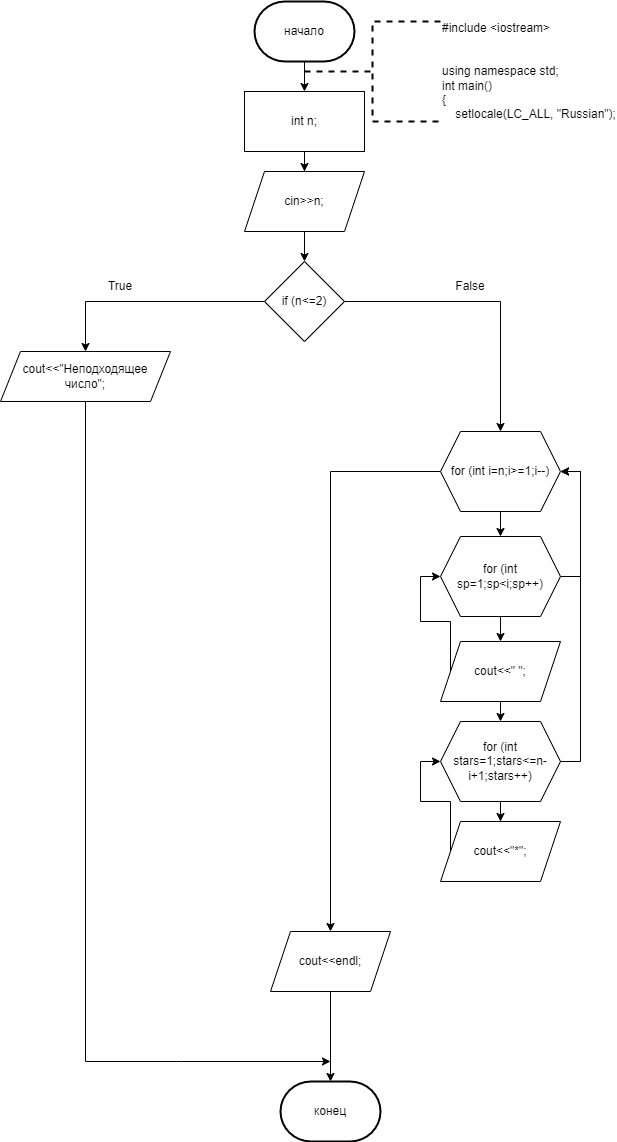

The diagram above was exported from draw.io. Its source (the exported page's mxGraphModel, read from the mxfile embedded in the PNG):
<mxGraphModel dx="996" dy="559" grid="1" gridSize="10" guides="1" tooltips="1" connect="1" arrows="1" fold="1" page="1" pageScale="1" pageWidth="827" pageHeight="1169" math="0" shadow="0">
  <root>
    <mxCell id="0" />
    <mxCell id="1" parent="0" />
    <mxCell id="BHYcRMd83FFE1wLoYaxV-32" style="edgeStyle=orthogonalEdgeStyle;rounded=0;orthogonalLoop=1;jettySize=auto;html=1;exitX=0.5;exitY=1;exitDx=0;exitDy=0;exitPerimeter=0;entryX=0.5;entryY=0;entryDx=0;entryDy=0;" parent="1" source="BHYcRMd83FFE1wLoYaxV-1" target="BHYcRMd83FFE1wLoYaxV-2" edge="1">
      <mxGeometry relative="1" as="geometry" />
    </mxCell>
    <mxCell id="BHYcRMd83FFE1wLoYaxV-1" value="начало" style="strokeWidth=2;html=1;shape=mxgraph.flowchart.terminator;whiteSpace=wrap;" parent="1" vertex="1">
      <mxGeometry x="364" y="10" width="100" height="60" as="geometry" />
    </mxCell>
    <mxCell id="BHYcRMd83FFE1wLoYaxV-33" style="edgeStyle=orthogonalEdgeStyle;rounded=0;orthogonalLoop=1;jettySize=auto;html=1;exitX=0.5;exitY=1;exitDx=0;exitDy=0;" parent="1" source="BHYcRMd83FFE1wLoYaxV-2" target="BHYcRMd83FFE1wLoYaxV-3" edge="1">
      <mxGeometry relative="1" as="geometry" />
    </mxCell>
    <mxCell id="BHYcRMd83FFE1wLoYaxV-2" value="int n;" style="rounded=0;whiteSpace=wrap;html=1;" parent="1" vertex="1">
      <mxGeometry x="354" y="100" width="120" height="60" as="geometry" />
    </mxCell>
    <mxCell id="BHYcRMd83FFE1wLoYaxV-5" value="" style="edgeStyle=orthogonalEdgeStyle;rounded=0;orthogonalLoop=1;jettySize=auto;html=1;" parent="1" source="BHYcRMd83FFE1wLoYaxV-3" target="BHYcRMd83FFE1wLoYaxV-4" edge="1">
      <mxGeometry relative="1" as="geometry" />
    </mxCell>
    <mxCell id="BHYcRMd83FFE1wLoYaxV-3" value="cin&amp;gt;&amp;gt;n;" style="shape=parallelogram;perimeter=parallelogramPerimeter;whiteSpace=wrap;html=1;fixedSize=1;" parent="1" vertex="1">
      <mxGeometry x="354" y="180" width="120" height="60" as="geometry" />
    </mxCell>
    <mxCell id="BHYcRMd83FFE1wLoYaxV-7" value="" style="edgeStyle=orthogonalEdgeStyle;rounded=0;orthogonalLoop=1;jettySize=auto;html=1;" parent="1" source="BHYcRMd83FFE1wLoYaxV-4" target="BHYcRMd83FFE1wLoYaxV-6" edge="1">
      <mxGeometry relative="1" as="geometry" />
    </mxCell>
    <mxCell id="BHYcRMd83FFE1wLoYaxV-9" value="" style="edgeStyle=orthogonalEdgeStyle;rounded=0;orthogonalLoop=1;jettySize=auto;html=1;entryX=0.5;entryY=0;entryDx=0;entryDy=0;" parent="1" source="BHYcRMd83FFE1wLoYaxV-4" target="BHYcRMd83FFE1wLoYaxV-10" edge="1">
      <mxGeometry relative="1" as="geometry">
        <mxPoint x="610" y="360" as="targetPoint" />
      </mxGeometry>
    </mxCell>
    <mxCell id="BHYcRMd83FFE1wLoYaxV-4" value="if (n&amp;lt;=2)" style="rhombus;whiteSpace=wrap;html=1;" parent="1" vertex="1">
      <mxGeometry x="374" y="270" width="80" height="80" as="geometry" />
    </mxCell>
    <mxCell id="BHYcRMd83FFE1wLoYaxV-30" style="edgeStyle=orthogonalEdgeStyle;rounded=0;orthogonalLoop=1;jettySize=auto;html=1;exitX=0.5;exitY=1;exitDx=0;exitDy=0;" parent="1" source="BHYcRMd83FFE1wLoYaxV-6" edge="1">
      <mxGeometry relative="1" as="geometry">
        <mxPoint x="440" y="1070" as="targetPoint" />
        <Array as="points">
          <mxPoint x="195" y="1070" />
          <mxPoint x="291" y="1070" />
        </Array>
      </mxGeometry>
    </mxCell>
    <mxCell id="BHYcRMd83FFE1wLoYaxV-6" value="cout&amp;lt;&amp;lt;&quot;Неподходящее число&quot;;" style="shape=parallelogram;perimeter=parallelogramPerimeter;whiteSpace=wrap;html=1;fixedSize=1;" parent="1" vertex="1">
      <mxGeometry x="110" y="360" width="170" height="50" as="geometry" />
    </mxCell>
    <mxCell id="BHYcRMd83FFE1wLoYaxV-15" value="" style="edgeStyle=orthogonalEdgeStyle;rounded=0;orthogonalLoop=1;jettySize=auto;html=1;" parent="1" source="BHYcRMd83FFE1wLoYaxV-10" target="BHYcRMd83FFE1wLoYaxV-14" edge="1">
      <mxGeometry relative="1" as="geometry" />
    </mxCell>
    <mxCell id="BHYcRMd83FFE1wLoYaxV-27" value="" style="edgeStyle=orthogonalEdgeStyle;rounded=0;orthogonalLoop=1;jettySize=auto;html=1;" parent="1" source="BHYcRMd83FFE1wLoYaxV-10" target="BHYcRMd83FFE1wLoYaxV-26" edge="1">
      <mxGeometry relative="1" as="geometry" />
    </mxCell>
    <mxCell id="BHYcRMd83FFE1wLoYaxV-10" value="for (int i=n;i&amp;gt;=1;i--)" style="shape=hexagon;perimeter=hexagonPerimeter2;whiteSpace=wrap;html=1;fixedSize=1;" parent="1" vertex="1">
      <mxGeometry x="550" y="440" width="120" height="80" as="geometry" />
    </mxCell>
    <mxCell id="BHYcRMd83FFE1wLoYaxV-12" value="True" style="text;html=1;strokeColor=none;fillColor=none;align=center;verticalAlign=middle;whiteSpace=wrap;rounded=0;" parent="1" vertex="1">
      <mxGeometry x="200" y="280" width="60" height="30" as="geometry" />
    </mxCell>
    <mxCell id="BHYcRMd83FFE1wLoYaxV-13" value="False" style="text;html=1;strokeColor=none;fillColor=none;align=center;verticalAlign=middle;whiteSpace=wrap;rounded=0;" parent="1" vertex="1">
      <mxGeometry x="550" y="280" width="60" height="30" as="geometry" />
    </mxCell>
    <mxCell id="BHYcRMd83FFE1wLoYaxV-17" value="" style="edgeStyle=orthogonalEdgeStyle;rounded=0;orthogonalLoop=1;jettySize=auto;html=1;" parent="1" source="BHYcRMd83FFE1wLoYaxV-14" target="BHYcRMd83FFE1wLoYaxV-16" edge="1">
      <mxGeometry relative="1" as="geometry" />
    </mxCell>
    <mxCell id="BHYcRMd83FFE1wLoYaxV-35" style="edgeStyle=orthogonalEdgeStyle;rounded=0;orthogonalLoop=1;jettySize=auto;html=1;exitX=1;exitY=0.5;exitDx=0;exitDy=0;entryX=1;entryY=0.5;entryDx=0;entryDy=0;" parent="1" source="BHYcRMd83FFE1wLoYaxV-14" target="BHYcRMd83FFE1wLoYaxV-10" edge="1">
      <mxGeometry relative="1" as="geometry" />
    </mxCell>
    <mxCell id="BHYcRMd83FFE1wLoYaxV-14" value="for (int sp=1;sp&amp;lt;i;sp++)" style="shape=hexagon;perimeter=hexagonPerimeter2;whiteSpace=wrap;html=1;fixedSize=1;" parent="1" vertex="1">
      <mxGeometry x="550" y="545" width="120" height="80" as="geometry" />
    </mxCell>
    <mxCell id="BHYcRMd83FFE1wLoYaxV-19" value="" style="edgeStyle=orthogonalEdgeStyle;rounded=0;orthogonalLoop=1;jettySize=auto;html=1;" parent="1" source="BHYcRMd83FFE1wLoYaxV-16" edge="1">
      <mxGeometry relative="1" as="geometry">
        <mxPoint x="610" y="730" as="targetPoint" />
      </mxGeometry>
    </mxCell>
    <mxCell id="BHYcRMd83FFE1wLoYaxV-36" style="edgeStyle=orthogonalEdgeStyle;rounded=0;orthogonalLoop=1;jettySize=auto;html=1;exitX=0;exitY=0.5;exitDx=0;exitDy=0;entryX=0;entryY=0.5;entryDx=0;entryDy=0;" parent="1" source="BHYcRMd83FFE1wLoYaxV-16" target="BHYcRMd83FFE1wLoYaxV-14" edge="1">
      <mxGeometry relative="1" as="geometry" />
    </mxCell>
    <mxCell id="BHYcRMd83FFE1wLoYaxV-16" value="cout&amp;lt;&amp;lt;&quot; &quot;;" style="shape=parallelogram;perimeter=parallelogramPerimeter;whiteSpace=wrap;html=1;fixedSize=1;" parent="1" vertex="1">
      <mxGeometry x="550" y="650" width="120" height="60" as="geometry" />
    </mxCell>
    <mxCell id="BHYcRMd83FFE1wLoYaxV-23" value="" style="edgeStyle=orthogonalEdgeStyle;rounded=0;orthogonalLoop=1;jettySize=auto;html=1;" parent="1" source="BHYcRMd83FFE1wLoYaxV-20" target="BHYcRMd83FFE1wLoYaxV-22" edge="1">
      <mxGeometry relative="1" as="geometry" />
    </mxCell>
    <mxCell id="BHYcRMd83FFE1wLoYaxV-38" style="edgeStyle=orthogonalEdgeStyle;rounded=0;orthogonalLoop=1;jettySize=auto;html=1;exitX=1;exitY=0.5;exitDx=0;exitDy=0;entryX=1;entryY=0.5;entryDx=0;entryDy=0;" parent="1" source="BHYcRMd83FFE1wLoYaxV-20" target="BHYcRMd83FFE1wLoYaxV-10" edge="1">
      <mxGeometry relative="1" as="geometry" />
    </mxCell>
    <mxCell id="BHYcRMd83FFE1wLoYaxV-20" value="for (int stars=1;stars&amp;lt;=n-i+1;stars++)" style="shape=hexagon;perimeter=hexagonPerimeter2;whiteSpace=wrap;html=1;fixedSize=1;" parent="1" vertex="1">
      <mxGeometry x="550" y="730" width="120" height="80" as="geometry" />
    </mxCell>
    <mxCell id="BHYcRMd83FFE1wLoYaxV-37" style="edgeStyle=orthogonalEdgeStyle;rounded=0;orthogonalLoop=1;jettySize=auto;html=1;exitX=0;exitY=0.5;exitDx=0;exitDy=0;entryX=0;entryY=0.5;entryDx=0;entryDy=0;" parent="1" source="BHYcRMd83FFE1wLoYaxV-22" target="BHYcRMd83FFE1wLoYaxV-20" edge="1">
      <mxGeometry relative="1" as="geometry" />
    </mxCell>
    <mxCell id="BHYcRMd83FFE1wLoYaxV-22" value="cout&amp;lt;&amp;lt;&quot;*&quot;;" style="shape=parallelogram;perimeter=parallelogramPerimeter;whiteSpace=wrap;html=1;fixedSize=1;" parent="1" vertex="1">
      <mxGeometry x="550" y="830" width="120" height="60" as="geometry" />
    </mxCell>
    <mxCell id="BHYcRMd83FFE1wLoYaxV-26" value="cout&amp;lt;&amp;lt;endl;" style="shape=parallelogram;perimeter=parallelogramPerimeter;whiteSpace=wrap;html=1;fixedSize=1;" parent="1" vertex="1">
      <mxGeometry x="380" y="940" width="120" height="60" as="geometry" />
    </mxCell>
    <mxCell id="BHYcRMd83FFE1wLoYaxV-28" value="конец" style="strokeWidth=2;html=1;shape=mxgraph.flowchart.terminator;whiteSpace=wrap;" parent="1" vertex="1">
      <mxGeometry x="390" y="1090" width="100" height="60" as="geometry" />
    </mxCell>
    <mxCell id="BHYcRMd83FFE1wLoYaxV-29" style="edgeStyle=orthogonalEdgeStyle;rounded=0;orthogonalLoop=1;jettySize=auto;html=1;exitX=0.5;exitY=1;exitDx=0;exitDy=0;entryX=0.5;entryY=0;entryDx=0;entryDy=0;entryPerimeter=0;" parent="1" source="BHYcRMd83FFE1wLoYaxV-26" target="BHYcRMd83FFE1wLoYaxV-28" edge="1">
      <mxGeometry relative="1" as="geometry" />
    </mxCell>
    <mxCell id="BHYcRMd83FFE1wLoYaxV-34" value="&lt;div&gt;#include &amp;lt;iostream&amp;gt;&lt;/div&gt;&lt;div&gt;&lt;br&gt;&lt;/div&gt;&lt;div&gt;&lt;br&gt;&lt;/div&gt;&lt;div&gt;using namespace std;&lt;/div&gt;&lt;div&gt;int main()&lt;/div&gt;&lt;div&gt;{&lt;/div&gt;&lt;div&gt;&amp;nbsp; &amp;nbsp; setlocale(LC_ALL, &quot;Russian&quot;);&lt;/div&gt;" style="strokeWidth=2;html=1;shape=mxgraph.flowchart.annotation_2;align=left;labelPosition=right;pointerEvents=1;dashed=1;" parent="1" vertex="1">
      <mxGeometry x="414" y="30" width="136" height="100" as="geometry" />
    </mxCell>
  </root>
</mxGraphModel>